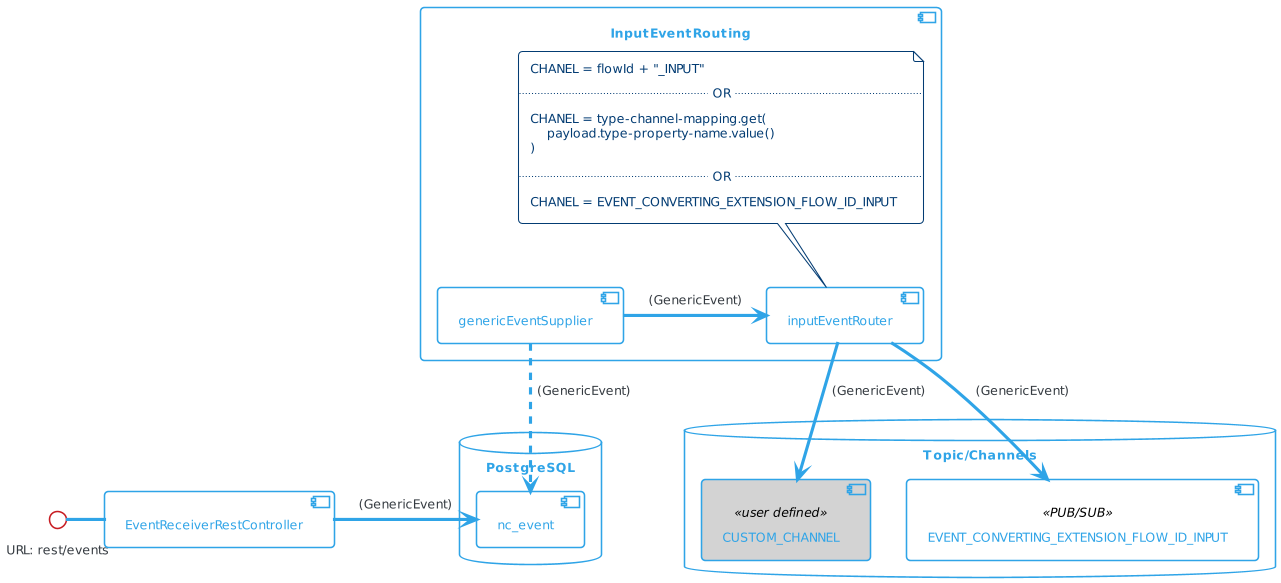

The diagram above was rendered by PlantUML. Its source (embedded in the PNG):
@startuml
!theme cerulean-outline

skinparam backgroundcolor White
skinparam component {
    backgroundColor<<user defined>> LightGray
}

database "PostgreSQL" {
    [nc_event]
}

() "URL: rest/events" - [EventReceiverRestController]
EventReceiverRestController -r-> nc_event : (GenericEvent)


database "Topic/Channels" {

    [CUSTOM_CHANNEL]<<user defined>>
    [EVENT_CONVERTING_EXTENSION_FLOW_ID_INPUT]<<PUB/SUB>> 
}

component "InputEventRouting" {
  [genericEventSupplier] ..> nc_event : (GenericEvent)
  [inputEventRouter]

  genericEventSupplier -> inputEventRouter: (GenericEvent)

  note top of inputEventRouter 
    CHANEL = flowId + "_INPUT"    
    ..OR..
    CHANEL = type-channel-mapping.get( 
        payload.type-property-name.value() 
    )
    ..OR..
    CHANEL = EVENT_CONVERTING_EXTENSION_FLOW_ID_INPUT
  end note  

  inputEventRouter --> CUSTOM_CHANNEL : (GenericEvent)
  inputEventRouter --> EVENT_CONVERTING_EXTENSION_FLOW_ID_INPUT : (GenericEvent)
}
@enduml